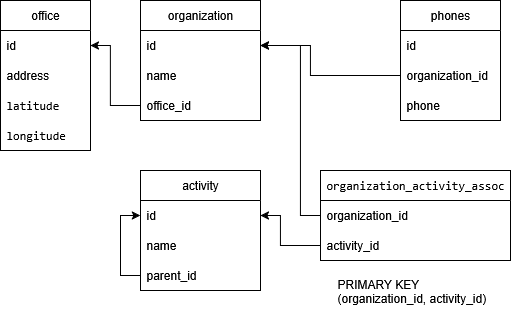

The diagram above was exported from draw.io. Its source (the exported page's mxGraphModel, read from the mxfile embedded in the PNG):
<mxGraphModel dx="983" dy="518" grid="1" gridSize="10" guides="1" tooltips="1" connect="1" arrows="1" fold="1" page="1" pageScale="1" pageWidth="850" pageHeight="1100" math="0" shadow="0">
  <root>
    <mxCell id="0" />
    <mxCell id="1" parent="0" />
    <mxCell id="ec01zcDhViuXziaLTMgy-1" value="&lt;span style=&quot;white-space: pre-wrap;&quot; data-src-align=&quot;0:11&quot; class=&quot;aNeGP0gI0B9AV8JaHPyH&quot;&gt;organization&lt;/span&gt;" style="swimlane;fontStyle=0;childLayout=stackLayout;horizontal=1;startSize=30;horizontalStack=0;resizeParent=1;resizeParentMax=0;resizeLast=0;collapsible=1;marginBottom=0;whiteSpace=wrap;html=1;" parent="1" vertex="1">
      <mxGeometry x="259.97" y="80" width="120" height="120" as="geometry" />
    </mxCell>
    <mxCell id="ec01zcDhViuXziaLTMgy-2" value="id" style="text;strokeColor=none;fillColor=none;align=left;verticalAlign=middle;spacingLeft=4;spacingRight=4;overflow=hidden;points=[[0,0.5],[1,0.5]];portConstraint=eastwest;rotatable=0;whiteSpace=wrap;html=1;" parent="ec01zcDhViuXziaLTMgy-1" vertex="1">
      <mxGeometry y="30" width="120" height="30" as="geometry" />
    </mxCell>
    <mxCell id="MR9zlWA_72ZWKtXWpyFk-1" value="name" style="text;strokeColor=none;fillColor=none;align=left;verticalAlign=middle;spacingLeft=4;spacingRight=4;overflow=hidden;points=[[0,0.5],[1,0.5]];portConstraint=eastwest;rotatable=0;whiteSpace=wrap;html=1;" vertex="1" parent="ec01zcDhViuXziaLTMgy-1">
      <mxGeometry y="60" width="120" height="30" as="geometry" />
    </mxCell>
    <mxCell id="MR9zlWA_72ZWKtXWpyFk-3" value="office_id" style="text;strokeColor=none;fillColor=none;align=left;verticalAlign=middle;spacingLeft=4;spacingRight=4;overflow=hidden;points=[[0,0.5],[1,0.5]];portConstraint=eastwest;rotatable=0;whiteSpace=wrap;html=1;" vertex="1" parent="ec01zcDhViuXziaLTMgy-1">
      <mxGeometry y="90" width="120" height="30" as="geometry" />
    </mxCell>
    <mxCell id="MR9zlWA_72ZWKtXWpyFk-5" value="office" style="swimlane;fontStyle=0;childLayout=stackLayout;horizontal=1;startSize=30;horizontalStack=0;resizeParent=1;resizeParentMax=0;resizeLast=0;collapsible=1;marginBottom=0;whiteSpace=wrap;html=1;" vertex="1" parent="1">
      <mxGeometry x="120" y="80" width="90" height="150" as="geometry" />
    </mxCell>
    <mxCell id="MR9zlWA_72ZWKtXWpyFk-6" value="id" style="text;strokeColor=none;fillColor=none;align=left;verticalAlign=middle;spacingLeft=4;spacingRight=4;overflow=hidden;points=[[0,0.5],[1,0.5]];portConstraint=eastwest;rotatable=0;whiteSpace=wrap;html=1;" vertex="1" parent="MR9zlWA_72ZWKtXWpyFk-5">
      <mxGeometry y="30" width="90" height="30" as="geometry" />
    </mxCell>
    <mxCell id="MR9zlWA_72ZWKtXWpyFk-12" value="&lt;span style=&quot;white-space: pre-wrap;&quot; data-src-align=&quot;0:5&quot; class=&quot;aNeGP0gI0B9AV8JaHPyH&quot;&gt;address&lt;/span&gt;" style="text;strokeColor=none;fillColor=none;align=left;verticalAlign=middle;spacingLeft=4;spacingRight=4;overflow=hidden;points=[[0,0.5],[1,0.5]];portConstraint=eastwest;rotatable=0;whiteSpace=wrap;html=1;" vertex="1" parent="MR9zlWA_72ZWKtXWpyFk-5">
      <mxGeometry y="60" width="90" height="30" as="geometry" />
    </mxCell>
    <mxCell id="MR9zlWA_72ZWKtXWpyFk-43" value="&lt;code data-start=&quot;856&quot; data-end=&quot;866&quot;&gt;latitude&lt;/code&gt;" style="text;strokeColor=none;fillColor=none;align=left;verticalAlign=middle;spacingLeft=4;spacingRight=4;overflow=hidden;points=[[0,0.5],[1,0.5]];portConstraint=eastwest;rotatable=0;whiteSpace=wrap;html=1;" vertex="1" parent="MR9zlWA_72ZWKtXWpyFk-5">
      <mxGeometry y="90" width="90" height="30" as="geometry" />
    </mxCell>
    <mxCell id="MR9zlWA_72ZWKtXWpyFk-13" value="&lt;code data-start=&quot;869&quot; data-end=&quot;880&quot;&gt;longitude&lt;/code&gt;" style="text;strokeColor=none;fillColor=none;align=left;verticalAlign=middle;spacingLeft=4;spacingRight=4;overflow=hidden;points=[[0,0.5],[1,0.5]];portConstraint=eastwest;rotatable=0;whiteSpace=wrap;html=1;" vertex="1" parent="MR9zlWA_72ZWKtXWpyFk-5">
      <mxGeometry y="120" width="90" height="30" as="geometry" />
    </mxCell>
    <mxCell id="MR9zlWA_72ZWKtXWpyFk-14" value="&lt;span style=&quot;white-space: pre-wrap;&quot; data-src-align=&quot;0:11&quot; class=&quot;aNeGP0gI0B9AV8JaHPyH&quot;&gt;a&lt;/span&gt;&lt;span style=&quot;white-space: pre-wrap;&quot; data-src-align=&quot;0:12&quot; class=&quot;aNeGP0gI0B9AV8JaHPyH&quot;&gt;ctivity&lt;/span&gt;" style="swimlane;fontStyle=0;childLayout=stackLayout;horizontal=1;startSize=30;horizontalStack=0;resizeParent=1;resizeParentMax=0;resizeLast=0;collapsible=1;marginBottom=0;whiteSpace=wrap;html=1;" vertex="1" parent="1">
      <mxGeometry x="259.97" y="250" width="120" height="120" as="geometry" />
    </mxCell>
    <mxCell id="MR9zlWA_72ZWKtXWpyFk-15" value="id" style="text;strokeColor=none;fillColor=none;align=left;verticalAlign=middle;spacingLeft=4;spacingRight=4;overflow=hidden;points=[[0,0.5],[1,0.5]];portConstraint=eastwest;rotatable=0;whiteSpace=wrap;html=1;" vertex="1" parent="MR9zlWA_72ZWKtXWpyFk-14">
      <mxGeometry y="30" width="120" height="30" as="geometry" />
    </mxCell>
    <mxCell id="MR9zlWA_72ZWKtXWpyFk-25" value="name" style="text;strokeColor=none;fillColor=none;align=left;verticalAlign=middle;spacingLeft=4;spacingRight=4;overflow=hidden;points=[[0,0.5],[1,0.5]];portConstraint=eastwest;rotatable=0;whiteSpace=wrap;html=1;" vertex="1" parent="MR9zlWA_72ZWKtXWpyFk-14">
      <mxGeometry y="60" width="120" height="30" as="geometry" />
    </mxCell>
    <mxCell id="MR9zlWA_72ZWKtXWpyFk-57" style="edgeStyle=orthogonalEdgeStyle;rounded=0;orthogonalLoop=1;jettySize=auto;html=1;entryX=0;entryY=0.5;entryDx=0;entryDy=0;" edge="1" parent="MR9zlWA_72ZWKtXWpyFk-14" source="MR9zlWA_72ZWKtXWpyFk-30" target="MR9zlWA_72ZWKtXWpyFk-15">
      <mxGeometry relative="1" as="geometry" />
    </mxCell>
    <mxCell id="MR9zlWA_72ZWKtXWpyFk-30" value="parent_id" style="text;strokeColor=none;fillColor=none;align=left;verticalAlign=middle;spacingLeft=4;spacingRight=4;overflow=hidden;points=[[0,0.5],[1,0.5]];portConstraint=eastwest;rotatable=0;whiteSpace=wrap;html=1;" vertex="1" parent="MR9zlWA_72ZWKtXWpyFk-14">
      <mxGeometry y="90" width="120" height="30" as="geometry" />
    </mxCell>
    <mxCell id="MR9zlWA_72ZWKtXWpyFk-34" value="phones" style="swimlane;fontStyle=0;childLayout=stackLayout;horizontal=1;startSize=30;horizontalStack=0;resizeParent=1;resizeParentMax=0;resizeLast=0;collapsible=1;marginBottom=0;whiteSpace=wrap;html=1;" vertex="1" parent="1">
      <mxGeometry x="520" y="80" width="100" height="120" as="geometry" />
    </mxCell>
    <mxCell id="MR9zlWA_72ZWKtXWpyFk-35" value="id" style="text;strokeColor=none;fillColor=none;align=left;verticalAlign=middle;spacingLeft=4;spacingRight=4;overflow=hidden;points=[[0,0.5],[1,0.5]];portConstraint=eastwest;rotatable=0;whiteSpace=wrap;html=1;" vertex="1" parent="MR9zlWA_72ZWKtXWpyFk-34">
      <mxGeometry y="30" width="100" height="30" as="geometry" />
    </mxCell>
    <mxCell id="MR9zlWA_72ZWKtXWpyFk-37" value="&lt;span style=&quot;white-space: pre-wrap;&quot; data-src-align=&quot;0:11&quot; class=&quot;aNeGP0gI0B9AV8JaHPyH&quot;&gt;organization_id&lt;/span&gt;" style="text;strokeColor=none;fillColor=none;align=left;verticalAlign=middle;spacingLeft=4;spacingRight=4;overflow=hidden;points=[[0,0.5],[1,0.5]];portConstraint=eastwest;rotatable=0;whiteSpace=wrap;html=1;" vertex="1" parent="MR9zlWA_72ZWKtXWpyFk-34">
      <mxGeometry y="60" width="100" height="30" as="geometry" />
    </mxCell>
    <mxCell id="MR9zlWA_72ZWKtXWpyFk-36" value="phone" style="text;strokeColor=none;fillColor=none;align=left;verticalAlign=middle;spacingLeft=4;spacingRight=4;overflow=hidden;points=[[0,0.5],[1,0.5]];portConstraint=eastwest;rotatable=0;whiteSpace=wrap;html=1;" vertex="1" parent="MR9zlWA_72ZWKtXWpyFk-34">
      <mxGeometry y="90" width="100" height="30" as="geometry" />
    </mxCell>
    <mxCell id="MR9zlWA_72ZWKtXWpyFk-48" style="edgeStyle=orthogonalEdgeStyle;rounded=0;orthogonalLoop=1;jettySize=auto;html=1;" edge="1" parent="1" source="MR9zlWA_72ZWKtXWpyFk-3" target="MR9zlWA_72ZWKtXWpyFk-6">
      <mxGeometry relative="1" as="geometry">
        <Array as="points">
          <mxPoint x="230" y="185" />
          <mxPoint x="230" y="125" />
        </Array>
      </mxGeometry>
    </mxCell>
    <mxCell id="MR9zlWA_72ZWKtXWpyFk-51" value="&lt;code data-end=&quot;411&quot; data-start=&quot;382&quot;&gt;organization_activity_assoc&lt;/code&gt; " style="swimlane;fontStyle=0;childLayout=stackLayout;horizontal=1;startSize=30;horizontalStack=0;resizeParent=1;resizeParentMax=0;resizeLast=0;collapsible=1;marginBottom=0;whiteSpace=wrap;html=1;" vertex="1" parent="1">
      <mxGeometry x="440" y="250" width="190" height="90" as="geometry" />
    </mxCell>
    <mxCell id="MR9zlWA_72ZWKtXWpyFk-52" value="organization_id&amp;nbsp;" style="text;strokeColor=none;fillColor=none;align=left;verticalAlign=middle;spacingLeft=4;spacingRight=4;overflow=hidden;points=[[0,0.5],[1,0.5]];portConstraint=eastwest;rotatable=0;whiteSpace=wrap;html=1;" vertex="1" parent="MR9zlWA_72ZWKtXWpyFk-51">
      <mxGeometry y="30" width="190" height="30" as="geometry" />
    </mxCell>
    <mxCell id="MR9zlWA_72ZWKtXWpyFk-53" value="activity_id&amp;nbsp; &amp;nbsp; &amp;nbsp;" style="text;strokeColor=none;fillColor=none;align=left;verticalAlign=middle;spacingLeft=4;spacingRight=4;overflow=hidden;points=[[0,0.5],[1,0.5]];portConstraint=eastwest;rotatable=0;whiteSpace=wrap;html=1;" vertex="1" parent="MR9zlWA_72ZWKtXWpyFk-51">
      <mxGeometry y="60" width="190" height="30" as="geometry" />
    </mxCell>
    <mxCell id="MR9zlWA_72ZWKtXWpyFk-56" style="edgeStyle=orthogonalEdgeStyle;rounded=0;orthogonalLoop=1;jettySize=auto;html=1;" edge="1" parent="1" source="MR9zlWA_72ZWKtXWpyFk-52" target="ec01zcDhViuXziaLTMgy-2">
      <mxGeometry relative="1" as="geometry">
        <Array as="points">
          <mxPoint x="420" y="295" />
          <mxPoint x="420" y="125" />
        </Array>
      </mxGeometry>
    </mxCell>
    <mxCell id="MR9zlWA_72ZWKtXWpyFk-58" style="edgeStyle=orthogonalEdgeStyle;rounded=0;orthogonalLoop=1;jettySize=auto;html=1;" edge="1" parent="1" source="MR9zlWA_72ZWKtXWpyFk-53" target="MR9zlWA_72ZWKtXWpyFk-15">
      <mxGeometry relative="1" as="geometry">
        <Array as="points">
          <mxPoint x="400" y="325" />
          <mxPoint x="400" y="295" />
        </Array>
      </mxGeometry>
    </mxCell>
    <mxCell id="MR9zlWA_72ZWKtXWpyFk-59" value="PRIMARY KEY (organization_id, activity_id)" style="text;whiteSpace=wrap;" vertex="1" parent="1">
      <mxGeometry x="455" y="350" width="160" height="40" as="geometry" />
    </mxCell>
    <mxCell id="MR9zlWA_72ZWKtXWpyFk-60" style="edgeStyle=orthogonalEdgeStyle;rounded=0;orthogonalLoop=1;jettySize=auto;html=1;entryX=1;entryY=0.5;entryDx=0;entryDy=0;" edge="1" parent="1" source="MR9zlWA_72ZWKtXWpyFk-37" target="ec01zcDhViuXziaLTMgy-2">
      <mxGeometry relative="1" as="geometry">
        <Array as="points">
          <mxPoint x="430" y="155" />
          <mxPoint x="430" y="125" />
        </Array>
      </mxGeometry>
    </mxCell>
  </root>
</mxGraphModel>